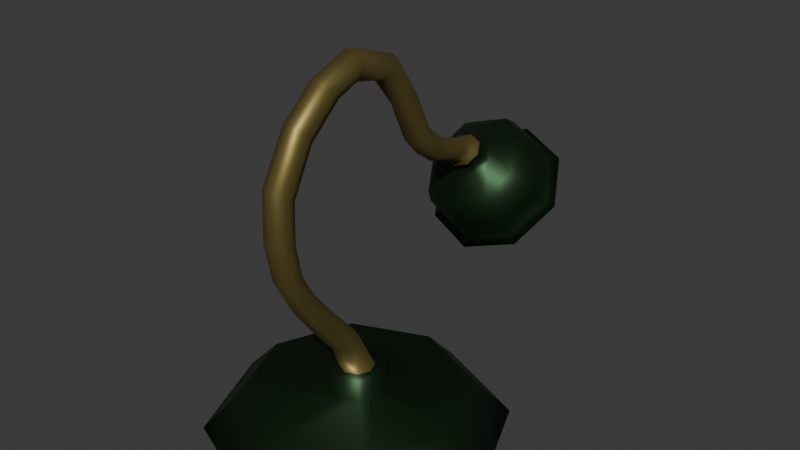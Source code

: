 # Source: lamp.blend  (saved by Blender 4.3.34; exported with 4.5.12 LTS)
import bpy
from mathutils import Matrix  # noqa: F401  (used for matrix-valued properties, if any)

bpy.ops.wm.read_factory_settings(use_empty=True)
scene = bpy.context.scene
scene.name = 'Scene'

# ---- images (referenced by path relative to the original .blend; pixels are not part of the script)
import os
ASSET_DIR = os.environ.get("B2B_ASSET_DIR", "")  # directory of the original .blend (textures are referenced by path, not embedded)
HERE = os.path.dirname(os.path.abspath(__file__))  # packed textures are extracted next to this script under _unpacked/

def load_image(name, relpath, width, height, colorspace="sRGB"):
    """Load a texture the original file referenced (path relative to the .blend, or extracted next to this script)."""
    p = next((c for c in (os.path.join(HERE, relpath), os.path.join(ASSET_DIR, relpath)) if relpath and os.path.exists(c)), "")
    if p:
        img = bpy.data.images.load(p, check_existing=True)
        img.name = name
    else:  # same state as the original file: an image datablock whose file is absent (Cycles renders it pink)
        img = bpy.data.images.new(name, width, height)
        img.source = "FILE"
        img.filepath = "//" + (relpath or name)
    img.colorspace_settings.name = colorspace
    return img
img_image_png = load_image('image.png', 'image.png', 1024, 1024, 'sRGB')

# ---- materials (node trees are filled in below, after node groups)
mat_material_001 = bpy.data.materials.new('Material.001')
mat_material_002 = bpy.data.materials.new('Material.002')
mat_material_003 = bpy.data.materials.new('Material.003')

# ---- material node trees
mat_material_001.use_nodes = True; mat_material_001.node_tree.nodes.clear()
_N = mat_material_001.node_tree.nodes; _L = mat_material_001.node_tree.links
n0 = _N.new('ShaderNodeBsdfPrincipled'); n0.name = 'Principled BSDF'; n0.location = (10, 300)
n0.inputs[0].default_value = (0.02262, 0.0522, 0.02233, 1.0)
n0.inputs[1].default_value = 0.8425
n0.inputs[2].default_value = 0.4528
n1 = _N.new('ShaderNodeOutputMaterial'); n1.name = 'Material Output'; n1.location = (300, 300)
_L.new(n0.outputs[0], n1.inputs[0])
n1.is_active_output = True
mat_material_002.use_nodes = True; mat_material_002.node_tree.nodes.clear()
_N = mat_material_002.node_tree.nodes; _L = mat_material_002.node_tree.links
n0 = _N.new('ShaderNodeBsdfPrincipled'); n0.name = 'Principled BSDF'; n0.location = (10, 300)
n0.inputs[0].default_value = (0.2259, 0.1765, 0.05312, 1.0)
n0.inputs[1].default_value = 0.748
n1 = _N.new('ShaderNodeOutputMaterial'); n1.name = 'Material Output'; n1.location = (300, 300)
_L.new(n0.outputs[0], n1.inputs[0])
n1.is_active_output = True
mat_material_003.use_nodes = True; mat_material_003.node_tree.nodes.clear()
_N = mat_material_003.node_tree.nodes; _L = mat_material_003.node_tree.links
n0 = _N.new('ShaderNodeBsdfPrincipled'); n0.name = 'Principled BSDF'; n0.location = (10, 300)
n0.inputs[27].default_value = (1.0, 0.9487, 0.5019, 1.0)
n0.inputs[28].default_value = 0.2
n1 = _N.new('ShaderNodeOutputMaterial'); n1.name = 'Material Output'; n1.location = (300, 300)
n2 = _N.new('ShaderNodeTexImage'); n2.name = 'Image Texture'; n2.location = (-280, 280)
n2.image = img_image_png
_L.new(n0.outputs[0], n1.inputs[0])
_L.new(n2.outputs[0], n0.inputs[0])
n1.is_active_output = True

# ---- world
world_world = bpy.data.worlds.new('World'); scene.world = world_world
world_world.use_nodes = True; world_world.node_tree.nodes.clear()
_N = world_world.node_tree.nodes; _L = world_world.node_tree.links
n0 = _N.new('ShaderNodeOutputWorld'); n0.name = 'World Output'; n0.location = (300, 300)
n1 = _N.new('ShaderNodeBackground'); n1.name = 'Background'; n1.location = (10, 300)
n1.inputs[0].default_value = (0.05088, 0.05088, 0.05088, 1.0)
_L.new(n1.outputs[0], n0.inputs[0])
n0.is_active_output = True
world_world.color = (0.05088, 0.05088, 0.05088)
world_world.sun_shadow_jitter_overblur = 0.0

# ---- meshes
me_circle = bpy.data.meshes.new('Circle')
me_circle.from_pydata([(0.0, 0.1, 0.0), (-0.07071, 0.07071, 0.0), (-0.1, 0.0, 0.0), (-0.07071, -0.07071, 0.0), (0.0, -0.1, 0.0), (0.07071, -0.07071, 0.0), (0.1, 0.0, 0.0), (0.07071, 0.07071, 0.0), (-2.082e-10, 0.01845, 0.02718), (-0.01305, 0.01305, 0.02718), (-0.01845, 1.959e-10, 0.02718), (-0.01305, -0.01305, 0.02718), (-2.082e-10, -0.01845, 0.02718), (0.01305, -0.01305, 0.02718), (0.01845, 1.959e-10, 0.02718), (0.01305, 0.01305, 0.02718), (-0.05211, 0.05211, 0.02718), (-1.903e-10, 0.0737, 0.02718), (-0.0737, 0.0, 0.02718), (-0.05211, -0.05211, 0.02718), (-1.903e-10, -0.0737, 0.02718), (0.05211, -0.05211, 0.02718), (0.0737, 0.0, 0.02718), (0.05211, 0.05211, 0.02718), (-0.007959, 0.007959, 0.04257), (2.427e-11, 0.01126, 0.04257), (-0.01126, 1.959e-10, 0.04257), (-0.007959, -0.007959, 0.04257), (2.427e-11, -0.01126, 0.04257), (0.007959, -0.007959, 0.04257), (0.01126, 1.959e-10, 0.04257), (0.007959, 0.007959, 0.04257), (-0.01305, 0.01305, 0.04257), (2.427e-11, 0.01845, 0.04257), (-0.01845, 1.959e-10, 0.04257), (-0.01305, -0.01305, 0.04257), (2.427e-11, -0.01845, 0.04257), (0.01305, -0.01305, 0.04257), (0.01845, 1.959e-10, 0.04257), (0.01305, 0.01305, 0.04257), (0.007038, -0.05954, 0.1523), (0.004444, -0.06581, 0.1533), (-0.00182, -0.0684, 0.1537), (-0.008084, -0.06581, 0.1533), (0.004444, -0.0533, 0.1517), (-0.01068, -0.05954, 0.1523), (-0.008084, -0.0533, 0.1517), (-0.00182, -0.05075, 0.1515), (-0.008084, 0.05617, 0.1768), (-0.00182, 0.05426, 0.175), (-0.01068, 0.06077, 0.181), (-0.008084, 0.06536, 0.1853), (-0.00182, 0.06727, 0.187), (0.004444, 0.06536, 0.1853), (0.007038, 0.06077, 0.181), (0.004444, 0.05617, 0.1768), (-0.008084, -0.05243, 0.1784), (-0.00684, 0.04233, 0.2047), (-0.008084, -0.03723, 0.2077), (-0.008084, -0.01495, 0.2272), (-0.008084, 0.001727, 0.2333), (-0.007644, 0.02522, 0.227), (-0.00182, 0.04001, 0.2043), (-0.00182, -0.04998, 0.1772), (-0.00182, 0.02295, 0.2257), (-0.00182, 0.001278, 0.2306), (-0.00182, -0.0131, 0.2253), (-0.00182, -0.03522, 0.2059), (-0.01068, -0.0584, 0.182), (-0.008919, 0.04836, 0.2067), (-0.01068, -0.04208, 0.2125), (-0.01068, -0.01965, 0.2322), (-0.01068, 0.002526, 0.2403), (-0.01006, 0.03085, 0.231), (-0.008084, -0.06437, 0.1862), (-0.00684, 0.05463, 0.2096), (-0.008084, -0.04689, 0.2177), (-0.008084, -0.02452, 0.2374), (-0.008084, 0.003095, 0.2477), (-0.007644, 0.03651, 0.2358), (-0.00182, -0.06683, 0.1879), (-0.00182, 0.05706, 0.2106), (-0.00182, -0.04887, 0.2198), (-0.00182, -0.02646, 0.2395), (-0.00182, 0.003395, 0.2507), (-0.00182, 0.03878, 0.2375), (0.004444, -0.06437, 0.1862), (0.003199, 0.05463, 0.2096), (0.004444, -0.04689, 0.2177), (0.004444, -0.02452, 0.2374), (0.004444, 0.003095, 0.2477), (0.004004, 0.03651, 0.2358), (0.007038, -0.0584, 0.182), (0.005279, 0.04836, 0.2067), (0.007038, -0.04208, 0.2125), (0.007038, -0.01965, 0.2322), (0.007038, 0.002526, 0.2403), (0.006416, 0.03085, 0.231), (0.004444, -0.05243, 0.1784), (0.003199, 0.04233, 0.2047), (0.004444, -0.03723, 0.2077), (0.004444, -0.01495, 0.2272), (0.004444, 0.001727, 0.2333), (0.004004, 0.02522, 0.227), (0.007038, -0.008261, 0.06427), (0.007038, -0.05474, 0.1279), (0.007038, -0.02395, 0.08239), (0.007038, -0.04232, 0.1058), (-0.008084, -0.01509, 0.06178), (-0.008084, -0.06058, 0.1269), (-0.008084, -0.03012, 0.0798), (-0.008084, -0.0482, 0.1038), (-0.008084, -0.002433, 0.06711), (-0.008084, -0.04891, 0.1291), (-0.008084, -0.01831, 0.08519), (-0.008084, -0.03661, 0.108), (0.004444, -0.01509, 0.06178), (0.004444, -0.06058, 0.1269), (0.004444, -0.03012, 0.0798), (0.004444, -0.0482, 0.1038), (-0.00182, -0.063, 0.1265), (-0.00182, -0.01776, 0.06071), (-0.00182, -0.05061, 0.103), (-0.00182, -0.03259, 0.0787), (-0.01068, -0.05474, 0.1279), (-0.01068, -0.008261, 0.06427), (-0.01068, -0.04232, 0.1058), (-0.01068, -0.02395, 0.08239), (-0.00182, -0.04651, 0.1297), (-0.00182, -0.000258, 0.06836), (-0.00182, -0.0343, 0.1089), (-0.00182, -0.01612, 0.08642), (0.004444, -0.04891, 0.1291), (0.004444, -0.002433, 0.06711), (0.004444, -0.03661, 0.108), (0.004444, -0.01831, 0.08519), (-0.008084, 0.1077, 0.1484), (-0.00182, 0.1057, 0.1466), (-0.01068, 0.1123, 0.1526), (-0.008084, 0.1168, 0.1569), (-0.00182, 0.1188, 0.1586), (0.004444, 0.1168, 0.1569), (0.007038, 0.1123, 0.1526), (0.004444, 0.1077, 0.1484), (0.008817, 0.1091, 0.1404), (0.01322, 0.1169, 0.1476), (0.008817, 0.1247, 0.1548), (-0.00182, 0.1279, 0.1578), (-0.01246, 0.1247, 0.1548), (-0.01686, 0.1169, 0.1476), (-0.00182, 0.1058, 0.1374), (-0.01246, 0.1091, 0.1404), (-0.01068, 0.09757, 0.1584), (-0.01068, 0.06802, 0.1732), (-0.01068, 0.08134, 0.1638), (-0.008084, 0.06343, 0.1689), (-0.008084, 0.0929, 0.1542), (-0.008084, 0.07672, 0.1596), (0.004444, 0.0929, 0.1542), (0.004444, 0.06343, 0.1689), (0.004444, 0.07672, 0.1596), (0.007038, 0.06802, 0.1732), (0.007038, 0.09757, 0.1584), (0.007038, 0.08134, 0.1638), (0.004444, 0.1021, 0.1627), (0.004444, 0.07262, 0.1774), (0.004444, 0.08591, 0.1681), (-0.00182, 0.07453, 0.1792), (-0.00182, 0.1039, 0.1644), (-0.00182, 0.0878, 0.1698), (-0.008084, 0.1021, 0.1627), (-0.008084, 0.07262, 0.1774), (-0.008084, 0.08591, 0.1681), (-0.00182, 0.06152, 0.1672), (-0.00182, 0.09094, 0.1524), (-0.00182, 0.0748, 0.1578), (0.01901, 0.1072, 0.1274), (0.02764, 0.1225, 0.1415), (-0.00182, 0.1442, 0.1615), (-0.02265, 0.1378, 0.1557), (-0.03128, 0.1225, 0.1415), (-0.02265, 0.1072, 0.1274), (0.01901, 0.1378, 0.1557), (-0.00182, 0.1009, 0.1215), (-0.00182, 0.09995, 0.1082), (0.02588, 0.1084, 0.116), (0.03735, 0.1287, 0.1348), (0.02588, 0.149, 0.1537), (-0.00182, 0.1575, 0.1614), (-0.04099, 0.1287, 0.1348), (-0.02952, 0.1084, 0.116), (-0.02952, 0.149, 0.1537), (-0.001823, 0.1049, 0.09742), (0.02851, 0.1141, 0.106), (0.04108, 0.1364, 0.1266), (0.02851, 0.1586, 0.1472), (-0.001823, 0.1678, 0.1557), (-0.04472, 0.1364, 0.1266), (-0.03216, 0.1141, 0.106), (-0.03216, 0.1586, 0.1472), (-0.001865, 0.1153, 0.08601), (0.02847, 0.1245, 0.09454), (0.04103, 0.1468, 0.1151), (0.02847, 0.1691, 0.1357), (-0.001865, 0.1783, 0.1443), (-0.04476, 0.1468, 0.1151), (-0.0322, 0.1245, 0.09454), (-0.0322, 0.1691, 0.1357), (-0.001836, 0.1166, 0.082), (0.02979, 0.1262, 0.09089), (0.04289, 0.1494, 0.1124), (0.02979, 0.1727, 0.1339), (-0.001836, 0.1823, 0.1428), (-0.04657, 0.1494, 0.1124), (-0.03346, 0.1262, 0.09089), (-0.03346, 0.1727, 0.1339), (-0.00182, 0.1139, 0.07961), (0.03238, 0.1243, 0.08923), (0.04655, 0.1494, 0.1125), (0.03238, 0.1745, 0.1357), (-0.00182, 0.1849, 0.1453), (-0.05019, 0.1494, 0.1125), (-0.03602, 0.1243, 0.08923), (-0.03602, 0.1745, 0.1357), (-0.002297, 0.1259, 0.0898), (0.02005, 0.1327, 0.09609), (0.0293, 0.1491, 0.1113), (0.02005, 0.1655, 0.1264), (-0.002297, 0.1723, 0.1327), (-0.03389, 0.1491, 0.1113), (-0.02464, 0.1327, 0.09609), (-0.02464, 0.1655, 0.1264), (-0.01402, 0.1099, 0.1535), (-0.01045, 0.1162, 0.1594), (-0.01045, 0.1036, 0.1477), (-0.00182, 0.1009, 0.1453), (0.006807, 0.1036, 0.1477), (0.01038, 0.1099, 0.1535), (0.006807, 0.1162, 0.1594), (-0.00182, 0.1188, 0.1618), (-0.01378, 0.1083, 0.1542), (-0.01027, 0.1021, 0.1484), (-0.00182, 0.09949, 0.1461), (0.006634, 0.1021, 0.1484), (0.01014, 0.1083, 0.1542), (0.006634, 0.1145, 0.1599), (-0.00182, 0.117, 0.1623), (-0.01027, 0.1145, 0.1599), (-0.01056, 0.1062, 0.155), (-0.008001, 0.1016, 0.1508), (-0.00182, 0.09969, 0.1491), (0.004361, 0.1016, 0.1508), (0.006922, 0.1062, 0.155), (0.004361, 0.1107, 0.1592), (-0.00182, 0.1125, 0.161), (-0.008001, 0.1107, 0.1592), (-0.001837, 0.1155, 0.08325), (0.02979, 0.1251, 0.09215), (0.04289, 0.1483, 0.1136), (0.02979, 0.1715, 0.1351), (-0.001837, 0.1811, 0.144), (-0.04657, 0.1483, 0.1136), (-0.03347, 0.1251, 0.09215), (-0.03347, 0.1715, 0.1351), (-0.003663, 0.1517, 0.1042)], [], [(1, 0, 7, 6, 5, 4, 3, 2), (14, 15, 39, 38), (6, 7, 23, 22), (4, 5, 21, 20), (2, 3, 19, 18), (0, 1, 16, 17), (7, 0, 17, 23), (5, 6, 22, 21), (3, 4, 20, 19), (1, 2, 18, 16), (9, 8, 17, 16), (10, 9, 16, 18), (11, 10, 18, 19), (12, 11, 19, 20), (13, 12, 20, 21), (14, 13, 21, 22), (15, 14, 22, 23), (8, 15, 23, 17), (69, 75, 51, 50), (12, 13, 37, 36), (10, 11, 35, 34), (8, 9, 32, 33), (15, 8, 33, 39), (13, 14, 38, 37), (11, 12, 36, 35), (9, 10, 34, 32), (24, 25, 33, 32), (26, 24, 32, 34), (27, 26, 34, 35), (28, 27, 35, 36), (29, 28, 36, 37), (30, 29, 37, 38), (31, 30, 38, 39), (25, 31, 39, 33), (87, 93, 54, 53), (93, 99, 55, 54), (42, 41, 86, 80), (99, 62, 49, 55), (124, 109, 43, 45), (81, 87, 53, 52), (75, 81, 52, 51), (57, 69, 50, 48), (50, 51, 171, 153), (45, 43, 74, 68), (47, 46, 56, 63), (44, 47, 63, 98), (41, 40, 92, 86), (43, 42, 80, 74), (46, 45, 68, 56), (40, 44, 98, 92), (57, 62, 64, 61), (61, 64, 65, 60), (60, 65, 66, 59), (59, 66, 67, 58), (58, 67, 63, 56), (69, 57, 61, 73), (73, 61, 60, 72), (72, 60, 59, 71), (71, 59, 58, 70), (70, 58, 56, 68), (75, 69, 73, 79), (79, 73, 72, 78), (78, 72, 71, 77), (77, 71, 70, 76), (76, 70, 68, 74), (81, 75, 79, 85), (85, 79, 78, 84), (84, 78, 77, 83), (83, 77, 76, 82), (82, 76, 74, 80), (87, 81, 85, 91), (91, 85, 84, 90), (90, 84, 83, 89), (89, 83, 82, 88), (88, 82, 80, 86), (93, 87, 91, 97), (97, 91, 90, 96), (96, 90, 89, 95), (95, 89, 88, 94), (94, 88, 86, 92), (99, 93, 97, 103), (103, 97, 96, 102), (102, 96, 95, 101), (101, 95, 94, 100), (100, 94, 92, 98), (62, 99, 103, 64), (64, 103, 102, 65), (65, 102, 101, 66), (66, 101, 100, 67), (67, 100, 98, 63), (62, 57, 48, 49), (28, 29, 116, 121), (24, 26, 125, 112), (29, 30, 104, 116), (31, 25, 129, 133), (25, 24, 112, 129), (27, 28, 121, 108), (132, 128, 47, 44), (120, 117, 41, 42), (109, 120, 42, 43), (113, 124, 45, 46), (105, 132, 44, 40), (26, 27, 108, 125), (128, 113, 46, 47), (117, 105, 40, 41), (117, 120, 122, 119), (119, 122, 123, 118), (118, 123, 121, 116), (109, 124, 126, 111), (111, 126, 127, 110), (110, 127, 125, 108), (113, 128, 130, 115), (115, 130, 131, 114), (114, 131, 129, 112), (128, 132, 134, 130), (130, 134, 135, 131), (131, 135, 133, 129), (105, 117, 119, 107), (107, 119, 118, 106), (106, 118, 116, 104), (120, 109, 111, 122), (122, 111, 110, 123), (123, 110, 108, 121), (124, 113, 115, 126), (126, 115, 114, 127), (127, 114, 112, 125), (132, 105, 107, 134), (134, 107, 106, 135), (135, 106, 104, 133), (30, 31, 133, 104), (137, 136, 151, 150), (55, 49, 173, 159), (52, 53, 165, 167), (48, 50, 153, 155), (236, 235, 137, 143), (54, 55, 159, 161), (239, 238, 141, 140), (149, 148, 179, 180), (233, 239, 140, 139), (238, 237, 142, 141), (53, 54, 161, 165), (235, 234, 136, 137), (49, 48, 155, 173), (51, 52, 167, 171), (237, 236, 143, 142), (234, 232, 138, 136), (168, 170, 172, 169), (169, 172, 171, 167), (162, 164, 166, 163), (163, 166, 165, 161), (174, 158, 160, 175), (175, 160, 159, 173), (156, 174, 175, 157), (157, 175, 173, 155), (170, 152, 154, 172), (172, 154, 153, 171), (164, 168, 169, 166), (166, 169, 167, 165), (158, 162, 163, 160), (160, 163, 161, 159), (152, 156, 157, 154), (154, 157, 155, 153), (232, 233, 139, 138), (143, 137, 150, 144), (141, 142, 145, 146), (139, 140, 147, 148), (136, 138, 149, 151), (142, 143, 144, 145), (140, 141, 146, 147), (138, 139, 148, 149), (180, 179, 191, 189), (144, 150, 183, 176), (148, 147, 178, 179), (150, 151, 181, 183), (146, 145, 177, 182), (151, 149, 180, 181), (147, 146, 182, 178), (145, 144, 176, 177), (188, 187, 195, 196), (182, 177, 186, 187), (179, 178, 188, 191), (178, 182, 187, 188), (177, 176, 185, 186), (176, 183, 184, 185), (183, 181, 190, 184), (181, 180, 189, 190), (197, 199, 207, 205), (187, 186, 194, 195), (184, 190, 198, 192), (190, 189, 197, 198), (186, 185, 193, 194), (185, 184, 192, 193), (189, 191, 199, 197), (191, 188, 196, 199), (201, 200, 216, 217), (199, 196, 204, 207), (196, 195, 203, 204), (195, 194, 202, 203), (192, 198, 206, 200), (198, 197, 205, 206), (194, 193, 201, 202), (193, 192, 200, 201), (215, 212, 260, 263), (205, 207, 223, 221), (207, 204, 220, 223), (204, 203, 219, 220), (203, 202, 218, 219), (200, 206, 222, 216), (206, 205, 221, 222), (202, 201, 217, 218), (208, 209, 217, 216), (210, 211, 219, 218), (209, 210, 218, 217), (211, 212, 220, 219), (213, 214, 222, 221), (212, 215, 223, 220), (214, 208, 216, 222), (215, 213, 221, 223), (212, 211, 259, 260), (211, 210, 258, 259), (208, 214, 262, 256), (214, 213, 261, 262), (210, 209, 257, 258), (209, 208, 256, 257), (213, 215, 263, 261), (240, 247, 233, 232), (241, 240, 232, 234), (244, 243, 236, 237), (242, 241, 234, 235), (245, 244, 237, 238), (247, 246, 239, 233), (246, 245, 238, 239), (243, 242, 235, 236), (251, 250, 242, 243), (254, 253, 245, 246), (255, 254, 246, 247), (253, 252, 244, 245), (250, 249, 241, 242), (252, 251, 243, 244), (249, 248, 240, 241), (248, 255, 247, 240), (152, 170, 255, 248), (156, 152, 248, 249), (162, 158, 251, 252), (174, 156, 249, 250), (164, 162, 252, 253), (170, 168, 254, 255), (168, 164, 253, 254), (158, 174, 250, 251), (224, 225, 257, 256), (226, 227, 259, 258), (225, 226, 258, 257), (227, 228, 260, 259), (229, 230, 262, 261), (228, 231, 263, 260), (230, 224, 256, 262), (231, 229, 261, 263), (230, 229, 264), (229, 231, 264), (231, 228, 264), (228, 227, 264), (227, 226, 264), (226, 225, 264), (225, 224, 264), (224, 230, 264)])
me_circle.polygons.foreach_set('use_smooth', [True] * 265)
me_circle.polygons.foreach_set('material_index', [0, 0, 0, 0, 0, 0, 0, 0, 0, 0, 0, 0, 0, 0, 0, 0, 0, 0, 1, 0, 0, 0, 0, 0, 0, 0, 0, 0, 0, 0, 0, 0, 0, 0, 1, 1, 1, 1, 1, 1, 1, 1, 1, 1, 1, 1, 1, 1, 1, 1, 1, 1, 1, 1, 1, 1, 1, 1, 1, 1, 1, 1, 1, 1, 1, 1, 1, 1, 1, 1, 1, 1, 1, 1, 1, 1, 1, 1, 1, 1, 1, 1, 1, 1, 1, 1, 1, 1, 1, 1, 1, 1, 1, 1, 1, 1, 1, 1, 1, 1, 1, 1, 1, 1, 1, 1, 1, 1, 1, 1, 1, 1, 1, 1, 1, 1, 1, 1, 1, 1, 1, 1, 1, 1, 1, 1, 1, 1, 1, 1, 0, 1, 1, 1, 1, 1, 1, 0, 1, 1, 1, 1, 1, 1, 1, 1, 1, 1, 1, 1, 1, 1, 1, 1, 1, 1, 1, 1, 1, 1, 1, 1, 1, 0, 0, 0, 0, 0, 0, 0, 0, 0, 0, 0, 0, 0, 0, 0, 0, 0, 0, 0, 0, 0, 0, 0, 0, 0, 0, 0, 0, 0, 0, 0, 0, 0, 0, 0, 0, 0, 0, 0, 0, 0, 0, 0, 0, 0, 0, 0, 0, 0, 0, 0, 0, 0, 0, 0, 0, 0, 0, 0, 0, 0, 0, 1, 1, 1, 1, 1, 1, 1, 1, 1, 1, 1, 1, 1, 1, 1, 1, 1, 1, 1, 1, 1, 1, 1, 1, 2, 2, 2, 2, 2, 2, 2, 2, 2, 2, 2, 2, 2, 2, 2, 2])
_uv = me_circle.uv_layers.new(name='UVMap')
_uv.uv.foreach_set('vector', [0.0, 0.0, 0.0, 0.0, 0.0, 0.0, 0.0, 0.0, 0.0, 0.0, 0.0, 0.0, 0.0, 0.0, 0.0, 0.0, 0.0, 0.0, 0.0, 0.0, 0.0, 0.0, 0.0, 0.0, 0.0, 0.0, 0.0, 0.0, 0.0, 0.0, 0.0, 0.0, 0.0, 0.0, 0.0, 0.0, 0.0, 0.0, 0.0, 0.0, 0.0, 0.0, 0.0, 0.0, 0.0, 0.0, 0.0, 0.0, 0.0, 0.0, 0.0, 0.0, 0.0, 0.0, 0.0, 0.0, 0.0, 0.0, 0.0, 0.0, 0.0, 0.0, 0.0, 0.0, 0.0, 0.0, 0.0, 0.0, 0.0, 0.0, 0.0, 0.0, 0.0, 0.0, 0.0, 0.0, 0.0, 0.0, 0.0, 0.0, 0.0, 0.0, 0.0, 0.0, 0.0, 0.0, 0.0, 0.0, 0.0, 0.0, 0.0, 0.0, 0.0, 0.0, 0.0, 0.0, 0.0, 0.0, 0.0, 0.0, 0.0, 0.0, 0.0, 0.0, 0.0, 0.0, 0.0, 0.0, 0.0, 0.0, 0.0, 0.0, 0.0, 0.0, 0.0, 0.0, 0.0, 0.0, 0.0, 0.0, 0.0, 0.0, 0.0, 0.0, 0.0, 0.0, 0.0, 0.0, 0.0, 0.0, 0.0, 0.0, 0.0, 0.0, 0.0, 0.0, 0.0, 0.0, 0.0, 0.0, 0.0, 0.0, 0.0, 0.0, 0.0, 0.0, 0.0, 0.0, 0.0, 0.0, 0.0, 0.0, 0.0, 0.0, 0.0, 0.0, 0.0, 0.0, 0.0, 0.0, 0.0, 0.0, 0.0, 0.0, 0.0, 0.0, 0.0, 0.0, 0.0, 0.0, 0.0, 0.0, 0.0, 0.0, 0.0, 0.0, 0.0, 0.0, 0.0, 0.0, 0.0, 0.0, 0.0, 0.0, 0.0, 0.0, 0.0, 0.0, 0.0, 0.0, 0.0, 0.0, 0.0, 0.0, 0.0, 0.0, 0.0, 0.0, 0.0, 0.0, 0.0, 0.0, 0.0, 0.0, 0.0, 0.0, 0.0, 0.0, 0.0, 0.0, 0.0, 0.0, 0.0, 0.0, 0.0, 0.0, 0.0, 0.0, 0.0, 0.0, 0.0, 0.0, 0.0, 0.0, 0.0, 0.0, 0.0, 0.0, 0.0, 0.0, 0.0, 0.0, 0.0, 0.0, 0.0, 0.0, 0.0, 0.0, 0.0, 0.0, 0.0, 0.0, 0.0, 0.0, 0.0, 0.0, 0.0, 0.0, 0.0, 0.0, 0.0, 0.0, 0.0, 0.0, 0.0, 0.0, 0.0, 0.0, 0.0, 0.0, 0.0, 0.0, 0.0, 0.0, 0.0, 0.0, 0.0, 0.0, 0.0, 0.0, 0.0, 0.0, 0.0, 0.0, 0.0, 0.0, 0.0, 0.0, 0.0, 0.0, 0.0, 0.0, 0.0, 0.0, 0.0, 0.0, 0.0, 0.0, 0.0, 0.0, 0.0, 0.0, 0.0, 0.0, 0.0, 0.0, 0.0, 0.0, 0.0, 0.0, 0.0, 0.0, 0.0, 0.0, 0.0, 0.0, 0.0, 0.0, 0.0, 0.0, 0.0, 0.0, 0.0, 0.0, 0.0, 0.0, 0.0, 0.0, 0.0, 0.0, 0.0, 0.0, 0.0, 0.0, 0.0, 0.0, 0.0, 0.0, 0.0, 0.0, 0.0, 0.0, 0.0, 0.0, 0.0, 0.0, 0.0, 0.0, 0.0, 0.0, 0.0, 0.0, 0.0, 0.0, 0.0, 0.0, 0.0, 0.0, 0.0, 0.0, 0.0, 0.0, 0.0, 0.0, 0.0, 0.0, 0.0, 0.0, 0.0, 0.0, 0.0, 0.0, 0.0, 0.0, 0.0, 0.0, 0.0, 0.0, 0.0, 0.0, 0.0, 0.0, 0.0, 0.0, 0.0, 0.0, 0.0, 0.0, 0.0, 0.0, 0.0, 0.0, 0.0, 0.0, 0.0, 0.0, 0.0, 0.0, 0.0, 0.0, 0.0, 0.0, 0.0, 0.0, 0.0, 0.0, 0.0, 0.0, 0.0, 0.0, 0.0, 0.0, 0.0, 0.0, 0.0, 0.0, 0.0, 0.0, 0.0, 0.0, 0.0, 0.0, 0.0, 0.0, 0.0, 0.0, 0.0, 0.0, 0.0, 0.0, 0.0, 0.0, 0.0, 0.0, 0.0, 0.0, 0.0, 0.0, 0.0, 0.0, 0.0, 0.0, 0.0, 0.0, 0.0, 0.0, 0.0, 0.0, 0.0, 0.0, 0.0, 0.0, 0.0, 0.0, 0.0, 0.0, 0.0, 0.0, 0.0, 0.0, 0.0, 0.0, 0.0, 0.0, 0.0, 0.0, 0.0, 0.0, 0.0, 0.0, 0.0, 0.0, 0.0, 0.0, 0.0, 0.0, 0.0, 0.0, 0.0, 0.0, 0.0, 0.0, 0.0, 0.0, 0.0, 0.0, 0.0, 0.0, 0.0, 0.0, 0.0, 0.0, 0.0, 0.0, 0.0, 0.0, 0.0, 0.0, 0.0, 0.0, 0.0, 0.0, 0.0, 0.0, 0.0, 0.0, 0.0, 0.0, 0.0, 0.0, 0.0, 0.0, 0.0, 0.0, 0.0, 0.0, 0.0, 0.0, 0.0, 0.0, 0.0, 0.0, 0.0, 0.0, 0.0, 0.0, 0.0, 0.0, 0.0, 0.0, 0.0, 0.0, 0.0, 0.0, 0.0, 0.0, 0.0, 0.0, 0.0, 0.0, 0.0, 0.0, 0.0, 0.0, 0.0, 0.0, 0.0, 0.0, 0.0, 0.0, 0.0, 0.0, 0.0, 0.0, 0.0, 0.0, 0.0, 0.0, 0.0, 0.0, 0.0, 0.0, 0.0, 0.0, 0.0, 0.0, 0.0, 0.0, 0.0, 0.0, 0.0, 0.0, 0.0, 0.0, 0.0, 0.0, 0.0, 0.0, 0.0, 0.0, 0.0, 0.0, 0.0, 0.0, 0.0, 0.0, 0.0, 0.0, 0.0, 0.0, 0.0, 0.0, 0.0, 0.0, 0.0, 0.0, 0.0, 0.0, 0.0, 0.0, 0.0, 0.0, 0.0, 0.0, 0.0, 0.0, 0.0, 0.0, 0.0, 0.0, 0.0, 0.0, 0.0, 0.0, 0.0, 0.0, 0.0, 0.0, 0.0, 0.0, 0.0, 0.0, 0.0, 0.0, 0.0, 0.0, 0.0, 0.0, 0.0, 0.0, 0.0, 0.0, 0.0, 0.0, 0.0, 0.0, 0.0, 0.0, 0.0, 0.0, 0.0, 0.0, 0.0, 0.0, 0.0, 0.0, 0.0, 0.0, 0.0, 0.0, 0.0, 0.0, 0.0, 0.0, 0.0, 0.0, 0.0, 0.0, 0.0, 0.0, 0.0, 0.0, 0.0, 0.0, 0.0, 0.0, 0.0, 0.0, 0.0, 0.0, 0.0, 0.0, 0.0, 0.0, 0.0, 0.0, 0.0, 0.0, 0.0, 0.0, 0.0, 0.0, 0.0, 0.0, 0.0, 0.0, 0.0, 0.0, 0.0, 0.0, 0.0, 0.0, 0.0, 0.0, 0.0, 0.0, 0.0, 0.0, 0.0, 0.0, 0.0, 0.0, 0.0, 0.0, 0.0, 0.0, 0.0, 0.0, 0.0, 0.0, 0.0, 0.0, 0.0, 0.0, 0.0, 0.0, 0.0, 0.0, 0.0, 0.0, 0.0, 0.0, 0.0, 0.0, 0.0, 0.0, 0.0, 0.0, 0.0, 0.0, 0.0, 0.0, 0.0, 0.0, 0.0, 0.0, 0.0, 0.0, 0.0, 0.0, 0.0, 0.0, 0.0, 0.0, 0.0, 0.0, 0.0, 0.0, 0.0, 0.0, 0.0, 0.0, 0.0, 0.0, 0.0, 0.0, 0.0, 0.0, 0.0, 0.0, 0.0, 0.0, 0.0, 0.0, 0.0, 0.0, 0.0, 0.0, 0.0, 0.0, 0.0, 0.0, 0.0, 0.0, 0.0, 0.0, 0.0, 0.0, 0.0, 0.0, 0.0, 0.0, 0.0, 0.0, 0.0, 0.0, 0.0, 0.0, 0.0, 0.0, 0.0, 0.0, 0.0, 0.0, 0.0, 0.0, 0.0, 0.0, 0.0, 0.0, 0.0, 0.0, 0.0, 0.0, 0.0, 0.0, 0.0, 0.0, 0.0, 0.0, 0.0, 0.0, 0.0, 0.0, 0.0, 0.0, 0.0, 0.0, 0.0, 0.0, 0.0, 0.0, 0.0, 0.0, 0.0, 0.0, 0.0, 0.0, 0.0, 0.0, 0.0, 0.0, 0.0, 0.0, 0.0, 0.0, 0.0, 0.0, 0.0, 0.0, 0.0, 0.0, 0.0, 0.0, 0.0, 0.0, 0.0, 0.0, 0.0, 0.0, 0.0, 0.0, 0.0, 0.0, 0.0, 0.0, 0.0, 0.0, 0.0, 0.0, 0.0, 0.0, 0.0, 0.0, 0.0, 0.0, 0.0, 0.0, 0.0, 0.0, 0.0, 0.0, 0.0, 0.0, 0.0, 0.0, 0.0, 0.0, 0.0, 0.0, 0.0, 0.0, 0.0, 0.0, 0.0, 0.0, 0.0, 0.0, 0.0, 0.0, 0.0, 0.0, 0.0, 0.0, 0.0, 0.0, 0.0, 0.0, 0.0, 0.0, 0.0, 0.0, 0.0, 0.0, 0.0, 0.0, 0.0, 0.0, 0.0, 0.0, 0.0, 0.0, 0.0, 0.0, 0.0, 0.0, 0.0, 0.0, 0.0, 0.0, 0.0, 0.0, 0.0, 0.0, 0.0, 0.0, 0.0, 0.0, 0.0, 0.0, 0.0, 0.0, 0.0, 0.0, 0.0, 0.0, 0.0, 0.0, 0.0, 0.0, 0.0, 0.0, 0.0, 0.0, 0.0, 0.0, 0.0, 0.0, 0.0, 0.0, 0.0, 0.0, 0.0, 0.0, 0.0, 0.0, 0.0, 0.0, 0.0, 0.0, 0.0, 0.0, 0.0, 0.0, 0.0, 0.0, 0.0, 0.0, 0.0, 0.0, 0.0, 0.0, 0.0, 0.0, 0.0, 0.0, 0.0, 0.0, 0.0, 0.0, 0.0, 0.0, 0.0, 0.0, 0.0, 0.0, 0.0, 0.0, 0.0, 0.0, 0.0, 0.0, 0.0, 0.0, 0.0, 0.0, 0.0, 0.0, 0.0, 0.0, 0.0, 0.0, 0.0, 0.0, 0.0, 0.0, 0.0, 0.0, 0.0, 0.0, 0.0, 0.0, 0.0, 0.0, 0.0, 0.0, 0.0, 0.0, 0.0, 0.0, 0.0, 0.0, 0.0, 0.0, 0.0, 0.0, 0.0, 0.0, 0.0, 0.0, 0.0, 0.0, 0.0, 0.0, 0.0, 0.0, 0.0, 0.0, 0.0, 0.0, 0.0, 0.0, 0.0, 0.0, 0.0, 0.0, 0.0, 0.0, 0.0, 0.0, 0.0, 0.0, 0.0, 0.0, 0.0, 0.0, 0.0, 0.0, 0.0, 0.0, 0.0, 0.0, 0.0, 0.0, 0.0, 0.0, 0.0, 0.0, 0.0, 0.0, 0.0, 0.0, 0.0, 0.0, 0.0, 0.0, 0.0, 0.0, 0.0, 0.0, 0.0, 0.0, 0.0, 0.0, 0.0, 0.0, 0.0, 0.0, 0.0, 0.0, 0.0, 0.0, 0.0, 0.0, 0.0, 0.0, 0.0, 0.0, 0.0, 0.0, 0.0, 0.0, 0.0, 0.0, 0.0, 0.0, 0.0, 0.0, 0.0, 0.0, 0.0, 0.0, 0.0, 0.0, 0.0, 0.0, 0.0, 0.0, 0.0, 0.0, 0.0, 0.0, 0.0, 0.0, 0.0, 0.0, 0.0, 0.0, 0.0, 0.0, 0.0, 0.0, 0.0, 0.0, 0.0, 0.0, 0.0, 0.0, 0.0, 0.0, 0.0, 0.0, 0.0, 0.0, 0.0, 0.0, 0.0, 0.0, 0.0, 0.0, 0.0, 0.0, 0.0, 0.0, 0.0, 0.0, 0.0, 0.0, 0.0, 0.0, 0.0, 0.0, 0.0, 0.0, 0.0, 0.0, 0.0, 0.0, 0.0, 0.0, 0.0, 0.0, 0.0, 0.0, 0.0, 0.0, 0.0, 0.0, 0.0, 0.0, 0.0, 0.0, 0.0, 0.0, 0.0, 0.0, 0.0, 0.0, 0.0, 0.0, 0.0, 0.0, 0.0, 0.0, 0.0, 0.0, 0.0, 0.0, 0.0, 0.0, 0.0, 0.0, 0.0, 0.0, 0.0, 0.0, 0.0, 0.0, 0.0, 0.0, 0.0, 0.0, 0.0, 0.0, 0.0, 0.0, 0.0, 0.0, 0.0, 0.0, 0.0, 0.0, 0.0, 0.0, 0.0, 0.0, 0.0, 0.0, 0.0, 0.0, 0.0, 0.0, 0.0, 0.0, 0.0, 0.0, 0.0, 0.0, 0.0, 0.0, 0.0, 0.0, 0.0, 0.0, 0.0, 0.0, 0.0, 0.0, 0.0, 0.0, 0.0, 0.0, 0.0, 0.0, 0.0, 0.0, 0.0, 0.0, 0.0, 0.0, 0.0, 0.0, 0.0, 0.0, 0.0, 0.0, 0.0, 0.0, 0.0, 0.0, 0.0, 0.0, 0.0, 0.0, 0.0, 0.0, 0.0, 0.0, 0.0, 0.0, 0.0, 0.0, 0.0, 0.0, 0.0, 0.0, 0.0, 0.0, 0.0, 0.0, 0.0, 0.0, 0.0, 0.0, 0.0, 0.0, 0.0, 0.0, 0.0, 0.0, 0.0, 0.0, 0.0, 0.0, 0.0, 0.0, 0.0, 0.0, 0.0, 0.0, 0.0, 0.0, 0.0, 0.0, 0.0, 0.0, 0.0, 0.0, 0.0, 0.0, 0.0, 0.0, 0.0, 0.0, 0.0, 0.0, 0.0, 0.0, 0.0, 0.0, 0.0, 0.0, 0.0, 0.0, 0.0, 0.0, 0.0, 0.0, 0.0, 0.0, 0.0, 0.0, 0.0, 0.0, 0.0, 0.0, 0.0, 0.0, 0.0, 0.0, 0.0, 0.0, 0.0, 0.0, 0.0, 0.0, 0.0, 0.0, 0.0, 0.0, 0.0, 0.0, 0.0, 0.0, 0.0, 0.0, 0.0, 0.0, 0.0, 0.0, 0.0, 0.0, 0.0, 0.0, 0.0, 0.0, 0.0, 0.0, 0.0, 0.0, 0.0, 0.0, 0.0, 0.0, 0.0, 0.0, 0.0, 0.0, 0.0, 0.0, 0.0, 0.0, 0.0, 0.0, 0.0, 0.0, 0.0, 0.0, 0.0, 0.0, 0.0, 0.0, 0.0, 0.0, 0.0, 0.0, 0.0, 0.0, 0.0, 0.0, 0.0, 0.0, 0.0, 0.0, 0.0, 0.0, 0.0, 0.0, 0.0, 0.0, 0.0, 0.0, 0.0, 0.0, 0.0, 0.0, 0.0, 0.0, 0.0, 0.0, 0.0, 0.0, 0.0, 0.0, 0.0, 0.0, 0.0, 0.0, 0.0, 0.0, 0.0, 0.0, 0.0, 0.0, 0.0, 0.0, 0.0, 0.0, 0.0, 0.0, 0.0, 0.0, 0.0, 0.0, 0.0, 0.0, 0.0, 0.0, 0.0, 0.0, 0.0, 0.0, 0.0, 0.0, 0.0, 0.0, 0.0, 0.0, 0.0, 0.0, 0.0, 0.0, 0.0, 0.0, 0.0, 0.0, 0.0, 0.0, 0.0, 0.0, 0.0, 0.0, 0.0, 0.0, 0.0, 0.0, 0.0, 0.0, 0.0, 0.0, 0.0, 0.0, 0.0, 0.0, 0.0, 0.0, 0.0, 0.0, 0.0, 0.0, 0.0, 0.0, 0.0, 0.0, 0.0, 0.0, 0.0, 0.0, 0.0, 0.0, 0.0, 0.0, 0.0, 0.0, 0.0, 0.0, 0.0, 0.0, 0.0, 0.0, 0.0, 0.0, 0.0, 0.0, 0.0, 0.0, 0.0, 0.0, 0.0, 0.0, 0.0, 0.0, 0.0, 0.0, 0.0, 0.0, 0.0, 0.0, 0.0, 0.0, 0.0, 0.0, 0.0, 0.0, 0.0, 0.0, 0.0, 0.0, 0.0, 0.0, 0.0, 0.0, 0.0, 0.0, 0.0, 0.0, 0.0, 0.0, 0.0, 0.0, 0.0, 0.0, 0.0, 0.0, 0.0, 0.0, 0.0, 0.0, 0.0, 0.0, 0.0, 0.0, 0.0, 0.0, 0.0, 0.0, 0.0, 0.0, 0.0, 0.0, 0.0, 0.0, 0.0, 0.0, 0.0, 0.0, 0.0, 0.0, 0.0, 0.0, 0.0, 0.0, 0.0, 0.0, 0.0, 0.0, 0.0, 0.0, 0.0, 0.0, 0.0, 0.0, 0.0, 0.0, 0.0, 0.0, 0.0, 0.0, 0.0, 0.0, 0.0, 0.0, 0.0, 0.0, 0.0, 0.0, 0.0, 0.0, 0.0, 0.0, 0.0, 0.0, 0.0, 0.0, 0.0, 0.0, 0.0, 0.0, 0.0, 0.0, 0.0, 0.0, 0.0, 0.0, 0.0, 0.0, 0.0, 0.0, 0.0, 0.0, 0.0, 0.0, 0.0, 0.0, 0.0, 0.0, 0.0, 0.0, 0.0, 0.0, 0.0, 0.0, 0.0, 0.0, 0.0, 0.0, 0.0, 0.0, 0.0, 0.0, 0.0, 0.0, 0.0, 0.0, 0.0, 0.0, 0.0, 0.0, 0.0, 0.0, 0.0, 0.0, 0.0, 0.0, 0.0, 0.0, 0.0, 0.0, 0.0, 0.0, 0.0, 0.0, 0.0, 0.0, 0.0, 0.0, 0.0, 0.0, 0.0, 0.0, 0.0, 0.0, 0.0, 0.0, 0.0, 0.0, 0.0, 0.0, 0.0, 0.0, 0.0, 0.0, 0.0, 0.0, 0.0, 0.0, 0.0, 0.0, 0.0, 0.0, 0.0, 0.0, 0.0, 0.0, 0.0, 0.0, 0.0, 0.0, 0.0, 0.0, 0.0, 0.0, 0.0, 0.0, 0.0, 0.0, 0.0, 0.0, 0.0, 0.0, 0.0, 0.0, 0.0, 0.0, 0.0, 0.0, 0.0, 0.0, 0.0, 0.0, 0.0, 0.0, 0.0, 0.0, 0.0, 0.0, 0.0, 0.0, 0.0, 0.0, 0.0, 0.0, 0.0, 0.0, 0.0, 0.0, 0.0, 0.0, 0.0, 0.0, 0.0, 0.0, 0.0, 0.0, 0.0, 0.0, 0.0, 0.0, 0.0, 0.0, 0.0, 0.0, 0.0, 0.0, 0.0, 0.0, 0.0, 0.0, 0.0, 0.0, 0.0, 0.0, 0.0, 0.0, 0.0, 0.0, 0.0, 0.0, 0.0, 0.0, 0.0, 0.0, 0.0, 0.0, 0.0, 0.0, 0.0, 0.0, 0.0, 0.0, 0.0, 0.0, 0.0, 0.0, 0.0, 0.0, 0.0, 0.0, 0.0, 0.0, 0.0, 0.0, 0.0, 0.0, 0.0, 0.0, 0.0, 0.0, 0.0, 0.0, 0.0, 0.0, 0.0, 0.0, 0.0, 0.0, 0.0, 0.0, 0.0, 0.0, 0.0, 0.0, 0.0, 0.0, 0.0, 0.0, 0.0, 0.0, 0.0, 0.0, 0.0, 0.0, 0.0, 0.0, 0.0, 0.0, 0.0, 0.0, 0.0, 0.0, 0.0, 0.0, 0.0, 0.0, 0.0, 0.0, 0.0, 0.0, 0.0, 0.0, 0.0, 0.0, 0.0, 0.0, 0.0, 0.0, 0.0, 0.0, 0.0, 0.0, 0.0, 0.0, 0.0, 0.0, 0.0, 0.0, 0.0, 0.0, 0.0, 0.0, 0.0, 0.0, 0.0, 0.0, 0.0, 0.0, 0.0, 0.0, 0.0, 0.0, 0.0, 0.0, 0.0, 0.0, 0.0, 0.0, 0.0, 0.0, 0.0, 0.0, 0.0, 0.0, 0.0, 0.0, 0.0, 0.0, 0.0, 0.0, 0.0, 0.0, 0.0, 0.0, 0.0, 0.0, 0.0, 0.0, 0.0, 0.0, 0.0, 0.0, 0.0, 0.0, 0.0, 0.0, 0.0, 0.0, 0.0, 0.0, 0.0, 0.0, 0.0, 0.0, 0.0, 0.0, 0.0, 0.0, 0.0, 0.0, 0.0, 0.0, 0.0, 0.0, 0.0, 0.0, 0.0, 0.0, 0.0, 0.0, 0.0, 0.0, 0.0, 0.0, 0.0, 0.0, 0.0, 0.0, 0.0, 0.0, 0.0, 0.0, 0.0, 0.0, 0.0, 0.0, 0.0, 0.0, 0.0, 0.0, 0.0, 0.0, 0.0, 0.0, 0.0, 0.0, 0.0, 0.0, 0.0, 0.0, 0.0, 0.0, 0.0, 0.0, 0.0, 0.0, 0.0, 0.0, 0.0, 0.0, 0.0, 0.0, 0.0, 0.0, 0.0, 0.0, 0.0, 0.0, 0.0, 0.0, 0.0, 0.0, 0.0, 0.0, 0.0, 0.0, 0.0, 0.0, 0.0, 0.0, 0.0, 0.0, 0.3256, 0.282, 0.1399, 0.4414, 0.04081, 0.3514, 0.3036, 0.1258, 0.09391, 0.7276, 0.2145, 0.973, 0.1464, 1.104, -0.0243, 0.7566, 0.1399, 0.4414, 0.09391, 0.7276, -0.0243, 0.7566, 0.04081, 0.3514, 0.2145, 0.973, 0.4311, 1.034, 0.453, 1.19, 0.1464, 1.104, 0.6627, 0.5882, 0.5421, 0.3428, 0.6102, 0.2118, 0.7809, 0.5592, 0.4311, 1.034, 0.6167, 0.8744, 0.7158, 0.9644, 0.453, 1.19, 0.5421, 0.3428, 0.3256, 0.282, 0.3036, 0.1258, 0.6102, 0.2118, 0.6167, 0.8744, 0.6627, 0.5882, 0.7809, 0.5592, 0.7158, 0.9644, 0.5421, 0.3428, 0.6627, 0.5882, 0.3783, 0.6579, 0.6627, 0.5882, 0.6167, 0.8744, 0.3783, 0.6579, 0.6167, 0.8744, 0.4311, 1.034, 0.3783, 0.6579, 0.4311, 1.034, 0.2145, 0.973, 0.3783, 0.6579, 0.2145, 0.973, 0.09391, 0.7276, 0.3783, 0.6579, 0.09391, 0.7276, 0.1399, 0.4414, 0.3783, 0.6579, 0.1399, 0.4414, 0.3256, 0.282, 0.3783, 0.6579, 0.3256, 0.282, 0.5421, 0.3428, 0.3783, 0.6579])
me_circle.materials.append(mat_material_001)
me_circle.materials.append(mat_material_002)
me_circle.materials.append(mat_material_003)
me_circle.update()

# ---- objects
ob_circle = bpy.data.objects.new('Circle', me_circle)

# ---- transforms, parenting, visibility, modifiers, constraints
ob_circle.location = (0.0, 0.0, 0.0)

# ---- collection membership
scene.collection.objects.link(ob_circle)

# ---- scene / render settings (as saved in the file)
scene.frame_start = 1; scene.frame_end = 250; scene.frame_set(1)
scene.render.engine = 'BLENDER_EEVEE_NEXT'
bpy.context.view_layer.update()

# ---- added for rendering (the .blend has no active camera and no usable light): camera, sun
cam_auto = bpy.data.cameras.new('AutoCamera')
cam_auto.lens = 50.0
cam_auto.sensor_width = 36.0
cam_auto.clip_end = 1000.0
ob_auto_camera = bpy.data.objects.new('AutoCamera', cam_auto)
scene.collection.objects.link(ob_auto_camera)
ob_auto_camera.location = (0.396887, -0.433806, 0.442841)
ob_auto_camera.rotation_euler = (1.09748, -7.21219e-08, 0.694738)
scene.camera = ob_auto_camera
light_auto_sun = bpy.data.lights.new('AutoSun', 'SUN')
light_auto_sun.energy = 3.0
light_auto_sun.angle = 0.0523599
ob_auto_sun = bpy.data.objects.new('AutoSun', light_auto_sun)
scene.collection.objects.link(ob_auto_sun)
ob_auto_sun.rotation_euler = (0.872665, 0.174533, 0.523599)
bpy.context.view_layer.update()
